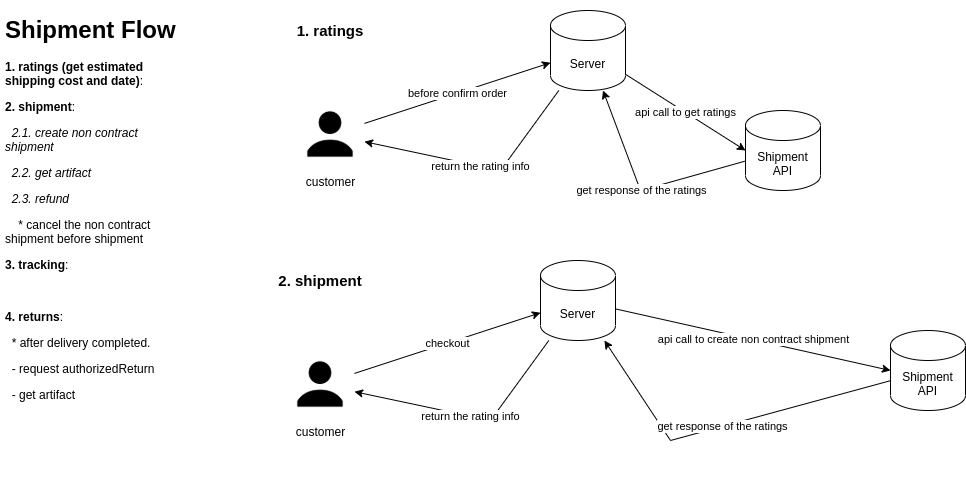

The diagram above was exported from draw.io. Its source (the exported page's mxGraphModel, read from the mxfile embedded in the PNG):
<mxGraphModel dx="1355" dy="850" grid="1" gridSize="10" guides="1" tooltips="1" connect="1" arrows="1" fold="1" page="1" pageScale="1" pageWidth="850" pageHeight="1100" background="#FFFFFF" math="0" shadow="0">
  <root>
    <mxCell id="0" />
    <mxCell id="1" parent="0" />
    <mxCell id="9CUkXnZmfU2QvKjICFhR-1" value="&lt;h1&gt;Shipment Flow&lt;/h1&gt;&lt;p&gt;&lt;b&gt;1. ratings (get estimated shipping cost and date)&lt;/b&gt;:&lt;/p&gt;&lt;p&gt;&lt;b&gt;2. shipment&lt;/b&gt;:&lt;/p&gt;&lt;p&gt;&amp;nbsp; &lt;i&gt;2.1. create non contract shipment&lt;/i&gt;&lt;/p&gt;&lt;p&gt;&amp;nbsp; &lt;i&gt;2.2. get artifact&lt;/i&gt;&lt;/p&gt;&lt;p&gt;&amp;nbsp; &lt;i&gt;2.3. refund&lt;/i&gt;&lt;/p&gt;&lt;p&gt;&amp;nbsp; &amp;nbsp; * cancel the non contract shipment before shipment&lt;/p&gt;&lt;p&gt;&lt;b&gt;3. tracking&lt;/b&gt;:&amp;nbsp;&lt;/p&gt;&lt;p&gt;&lt;br&gt;&lt;/p&gt;&lt;p&gt;&lt;b&gt;4. returns&lt;/b&gt;:&lt;/p&gt;&lt;p&gt;&amp;nbsp; * after delivery completed.&lt;/p&gt;&lt;p&gt;&amp;nbsp; - request authorizedReturn&lt;/p&gt;&lt;p&gt;&amp;nbsp; - get artifact&lt;/p&gt;" style="text;html=1;strokeColor=none;fillColor=none;spacing=5;spacingTop=-20;whiteSpace=wrap;overflow=hidden;rounded=0;" vertex="1" parent="1">
      <mxGeometry x="30" y="30" width="190" height="470" as="geometry" />
    </mxCell>
    <mxCell id="9CUkXnZmfU2QvKjICFhR-5" value="before confirm order" style="rounded=0;orthogonalLoop=1;jettySize=auto;html=1;" edge="1" parent="1" source="9CUkXnZmfU2QvKjICFhR-2" target="9CUkXnZmfU2QvKjICFhR-3">
      <mxGeometry relative="1" as="geometry" />
    </mxCell>
    <mxCell id="9CUkXnZmfU2QvKjICFhR-2" value="customer" style="shape=image;html=1;verticalAlign=top;verticalLabelPosition=bottom;labelBackgroundColor=#ffffff;imageAspect=0;aspect=fixed;image=https://cdn0.iconfinder.com/data/icons/users-android-l-lollipop-icon-pack/24/user-128.png" vertex="1" parent="1">
      <mxGeometry x="326" y="120" width="68" height="68" as="geometry" />
    </mxCell>
    <mxCell id="9CUkXnZmfU2QvKjICFhR-8" value="api call to get ratings" style="edgeStyle=none;rounded=0;orthogonalLoop=1;jettySize=auto;html=1;entryX=0;entryY=0.5;entryDx=0;entryDy=0;entryPerimeter=0;" edge="1" parent="1" source="9CUkXnZmfU2QvKjICFhR-3" target="9CUkXnZmfU2QvKjICFhR-4">
      <mxGeometry relative="1" as="geometry" />
    </mxCell>
    <mxCell id="9CUkXnZmfU2QvKjICFhR-10" value="return the rating info" style="edgeStyle=none;rounded=0;orthogonalLoop=1;jettySize=auto;html=1;" edge="1" parent="1" source="9CUkXnZmfU2QvKjICFhR-3" target="9CUkXnZmfU2QvKjICFhR-2">
      <mxGeometry relative="1" as="geometry">
        <Array as="points">
          <mxPoint x="530" y="190" />
        </Array>
      </mxGeometry>
    </mxCell>
    <mxCell id="9CUkXnZmfU2QvKjICFhR-3" value="Server" style="shape=cylinder3;whiteSpace=wrap;html=1;boundedLbl=1;backgroundOutline=1;size=15;" vertex="1" parent="1">
      <mxGeometry x="580" y="30" width="75" height="80" as="geometry" />
    </mxCell>
    <mxCell id="9CUkXnZmfU2QvKjICFhR-9" value="get response of the ratings" style="edgeStyle=none;rounded=0;orthogonalLoop=1;jettySize=auto;html=1;" edge="1" parent="1" source="9CUkXnZmfU2QvKjICFhR-4" target="9CUkXnZmfU2QvKjICFhR-3">
      <mxGeometry relative="1" as="geometry">
        <Array as="points">
          <mxPoint x="670" y="210" />
        </Array>
      </mxGeometry>
    </mxCell>
    <mxCell id="9CUkXnZmfU2QvKjICFhR-4" value="Shipment API" style="shape=cylinder3;whiteSpace=wrap;html=1;boundedLbl=1;backgroundOutline=1;size=15;" vertex="1" parent="1">
      <mxGeometry x="775" y="130" width="75" height="80" as="geometry" />
    </mxCell>
    <mxCell id="9CUkXnZmfU2QvKjICFhR-6" value="&lt;font style=&quot;font-size: 15px&quot;&gt;&lt;b&gt;1. ratings&lt;/b&gt;&lt;/font&gt;" style="text;html=1;strokeColor=none;fillColor=none;align=center;verticalAlign=middle;whiteSpace=wrap;rounded=0;" vertex="1" parent="1">
      <mxGeometry x="290" y="40" width="140" height="20" as="geometry" />
    </mxCell>
    <mxCell id="9CUkXnZmfU2QvKjICFhR-11" value="checkout" style="rounded=0;orthogonalLoop=1;jettySize=auto;html=1;" edge="1" parent="1" source="9CUkXnZmfU2QvKjICFhR-12" target="9CUkXnZmfU2QvKjICFhR-15">
      <mxGeometry relative="1" as="geometry" />
    </mxCell>
    <mxCell id="9CUkXnZmfU2QvKjICFhR-12" value="customer" style="shape=image;html=1;verticalAlign=top;verticalLabelPosition=bottom;labelBackgroundColor=#ffffff;imageAspect=0;aspect=fixed;image=https://cdn0.iconfinder.com/data/icons/users-android-l-lollipop-icon-pack/24/user-128.png" vertex="1" parent="1">
      <mxGeometry x="316" y="370" width="68" height="68" as="geometry" />
    </mxCell>
    <mxCell id="9CUkXnZmfU2QvKjICFhR-13" value="api call to create non contract shipment" style="edgeStyle=none;rounded=0;orthogonalLoop=1;jettySize=auto;html=1;entryX=0;entryY=0.5;entryDx=0;entryDy=0;entryPerimeter=0;" edge="1" parent="1" source="9CUkXnZmfU2QvKjICFhR-15" target="9CUkXnZmfU2QvKjICFhR-17">
      <mxGeometry relative="1" as="geometry" />
    </mxCell>
    <mxCell id="9CUkXnZmfU2QvKjICFhR-14" value="return the rating info" style="edgeStyle=none;rounded=0;orthogonalLoop=1;jettySize=auto;html=1;" edge="1" parent="1" source="9CUkXnZmfU2QvKjICFhR-15" target="9CUkXnZmfU2QvKjICFhR-12">
      <mxGeometry relative="1" as="geometry">
        <Array as="points">
          <mxPoint x="520" y="440" />
        </Array>
      </mxGeometry>
    </mxCell>
    <mxCell id="9CUkXnZmfU2QvKjICFhR-15" value="Server" style="shape=cylinder3;whiteSpace=wrap;html=1;boundedLbl=1;backgroundOutline=1;size=15;" vertex="1" parent="1">
      <mxGeometry x="570" y="280" width="75" height="80" as="geometry" />
    </mxCell>
    <mxCell id="9CUkXnZmfU2QvKjICFhR-16" value="get response of the ratings" style="edgeStyle=none;rounded=0;orthogonalLoop=1;jettySize=auto;html=1;" edge="1" parent="1" source="9CUkXnZmfU2QvKjICFhR-17" target="9CUkXnZmfU2QvKjICFhR-15">
      <mxGeometry relative="1" as="geometry">
        <Array as="points">
          <mxPoint x="700" y="460" />
        </Array>
      </mxGeometry>
    </mxCell>
    <mxCell id="9CUkXnZmfU2QvKjICFhR-17" value="Shipment API" style="shape=cylinder3;whiteSpace=wrap;html=1;boundedLbl=1;backgroundOutline=1;size=15;" vertex="1" parent="1">
      <mxGeometry x="920" y="350" width="75" height="80" as="geometry" />
    </mxCell>
    <mxCell id="9CUkXnZmfU2QvKjICFhR-18" value="&lt;font style=&quot;font-size: 15px&quot;&gt;&lt;b&gt;2. shipment&lt;/b&gt;&lt;/font&gt;" style="text;html=1;strokeColor=none;fillColor=none;align=center;verticalAlign=middle;whiteSpace=wrap;rounded=0;" vertex="1" parent="1">
      <mxGeometry x="280" y="290" width="140" height="20" as="geometry" />
    </mxCell>
  </root>
</mxGraphModel>